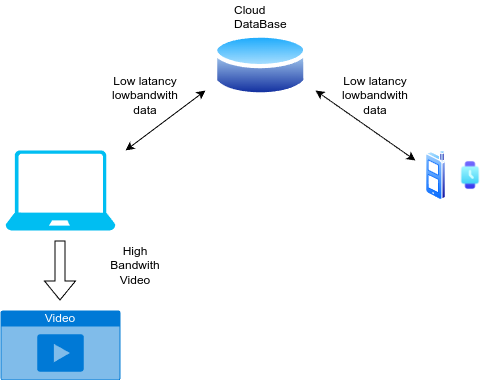

The diagram above was exported from draw.io. Its source (the exported page's mxGraphModel, read from the mxfile embedded in the PNG):
<mxGraphModel dx="918" dy="540" grid="1" gridSize="10" guides="1" tooltips="1" connect="1" arrows="1" fold="1" page="1" pageScale="1" pageWidth="850" pageHeight="1100" math="0" shadow="0">
  <root>
    <mxCell id="0" />
    <mxCell id="1" parent="0" />
    <mxCell id="O8Qs1B1sm9K85TMH7zFQ-3" value="Cloud DataBase" style="text;align=left;verticalAlign=middle;spacingLeft=4;spacingRight=4;overflow=hidden;points=[[0,0.5],[1,0.5]];portConstraint=eastwest;rotatable=0;whiteSpace=wrap;html=1;" vertex="1" parent="1">
      <mxGeometry x="392.59" y="410" width="80" height="30" as="geometry" />
    </mxCell>
    <mxCell id="O8Qs1B1sm9K85TMH7zFQ-4" value="" style="image;aspect=fixed;perimeter=ellipsePerimeter;html=1;align=center;shadow=0;dashed=0;spacingTop=3;image=img/lib/active_directory/cell_phone.svg;" vertex="1" parent="1">
      <mxGeometry x="590" y="560" width="21" height="50" as="geometry" />
    </mxCell>
    <mxCell id="O8Qs1B1sm9K85TMH7zFQ-5" value="" style="verticalLabelPosition=bottom;html=1;verticalAlign=top;align=center;strokeColor=none;fillColor=#00BEF2;shape=mxgraph.azure.laptop;pointerEvents=1;" vertex="1" parent="1">
      <mxGeometry x="170" y="560" width="110" height="80" as="geometry" />
    </mxCell>
    <mxCell id="O8Qs1B1sm9K85TMH7zFQ-6" value="" style="endArrow=classic;startArrow=classic;html=1;rounded=0;" edge="1" parent="1">
      <mxGeometry width="50" height="50" relative="1" as="geometry">
        <mxPoint x="290" y="560" as="sourcePoint" />
        <mxPoint x="370" y="500" as="targetPoint" />
      </mxGeometry>
    </mxCell>
    <mxCell id="O8Qs1B1sm9K85TMH7zFQ-7" value="" style="endArrow=classic;startArrow=classic;html=1;rounded=0;" edge="1" parent="1">
      <mxGeometry width="50" height="50" relative="1" as="geometry">
        <mxPoint x="580" y="570" as="sourcePoint" />
        <mxPoint x="480" y="500" as="targetPoint" />
      </mxGeometry>
    </mxCell>
    <mxCell id="O8Qs1B1sm9K85TMH7zFQ-8" value="" style="shape=image;html=1;verticalAlign=top;verticalLabelPosition=bottom;labelBackgroundColor=#ffffff;imageAspect=0;aspect=fixed;image=https://cdn4.iconfinder.com/data/icons/essentials-72/24/043_-_Smart_Watch-128.png" vertex="1" parent="1">
      <mxGeometry x="620" y="570" width="30" height="30" as="geometry" />
    </mxCell>
    <mxCell id="O8Qs1B1sm9K85TMH7zFQ-9" value="Low latancy lowbandwith data" style="text;html=1;align=center;verticalAlign=middle;whiteSpace=wrap;rounded=0;" vertex="1" parent="1">
      <mxGeometry x="510" y="490" width="60" height="30" as="geometry" />
    </mxCell>
    <mxCell id="O8Qs1B1sm9K85TMH7zFQ-16" value="" style="shape=flexArrow;endArrow=classic;html=1;rounded=0;" edge="1" parent="1">
      <mxGeometry width="50" height="50" relative="1" as="geometry">
        <mxPoint x="224.47" y="650" as="sourcePoint" />
        <mxPoint x="224.47" y="710" as="targetPoint" />
      </mxGeometry>
    </mxCell>
    <mxCell id="O8Qs1B1sm9K85TMH7zFQ-17" value="High Bandwith Video" style="text;html=1;align=center;verticalAlign=middle;whiteSpace=wrap;rounded=0;" vertex="1" parent="1">
      <mxGeometry x="270" y="660" width="60" height="30" as="geometry" />
    </mxCell>
    <mxCell id="O8Qs1B1sm9K85TMH7zFQ-18" value="Low latancy lowbandwith data" style="text;html=1;align=center;verticalAlign=middle;whiteSpace=wrap;rounded=0;" vertex="1" parent="1">
      <mxGeometry x="280" y="490" width="60" height="30" as="geometry" />
    </mxCell>
    <mxCell id="O8Qs1B1sm9K85TMH7zFQ-27" value="Video" style="html=1;whiteSpace=wrap;strokeColor=none;fillColor=#0079D6;labelPosition=center;verticalLabelPosition=middle;verticalAlign=top;align=center;fontSize=12;outlineConnect=0;spacingTop=-6;fontColor=#FFFFFF;sketch=0;shape=mxgraph.sitemap.video;" vertex="1" parent="1">
      <mxGeometry x="165" y="720" width="120" height="70" as="geometry" />
    </mxCell>
    <mxCell id="O8Qs1B1sm9K85TMH7zFQ-28" value="" style="image;aspect=fixed;perimeter=ellipsePerimeter;html=1;align=center;shadow=0;dashed=0;spacingTop=3;image=img/lib/active_directory/database.svg;" vertex="1" parent="1">
      <mxGeometry x="378" y="440" width="94.59" height="70" as="geometry" />
    </mxCell>
  </root>
</mxGraphModel>